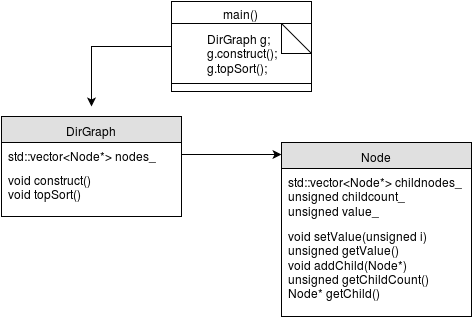

The diagram above was exported from draw.io. Its source (the exported page's mxGraphModel, read from the mxfile embedded in the PNG):
<mxGraphModel dx="880" dy="448" grid="1" gridSize="10" guides="1" tooltips="1" connect="1" fold="1" page="1" pageScale="1" pageWidth="826" pageHeight="1169" background="#ffffff" math="0">
  <root>
    <mxCell id="0" />
    <mxCell id="1" parent="0" />
    <mxCell id="2" value="DirGraph" style="swimlane;html=1;fontStyle=0;childLayout=stackLayout;horizontal=1;startSize=26;fillColor=#e0e0e0;horizontalStack=0;resizeParent=1;resizeLast=0;collapsible=1;marginBottom=0;swimlaneFillColor=#ffffff;" parent="1" vertex="1">
      <mxGeometry x="140" y="220" width="180" height="100" as="geometry" />
    </mxCell>
    <mxCell id="3" value="std::vector&amp;lt;Node*&amp;gt; nodes_&lt;br&gt;" style="text;html=1;strokeColor=none;fillColor=none;spacingLeft=4;spacingRight=4;whiteSpace=wrap;overflow=hidden;rotatable=0;points=[[0,0.5],[1,0.5]];portConstraint=eastwest;" parent="2" vertex="1">
      <mxGeometry y="26" width="180" height="24" as="geometry" />
    </mxCell>
    <mxCell id="4" value="void construct()&lt;br&gt;void topSort()&lt;br&gt;" style="text;html=1;strokeColor=none;fillColor=none;spacingLeft=4;spacingRight=4;whiteSpace=wrap;overflow=hidden;rotatable=0;points=[[0,0.5],[1,0.5]];portConstraint=eastwest;" parent="2" vertex="1">
      <mxGeometry y="50" width="180" height="40" as="geometry" />
    </mxCell>
    <mxCell id="6" value="Node" style="swimlane;html=1;fontStyle=0;childLayout=stackLayout;horizontal=1;startSize=26;fillColor=#e0e0e0;horizontalStack=0;resizeParent=1;resizeLast=0;collapsible=1;marginBottom=0;swimlaneFillColor=#ffffff;" parent="1" vertex="1">
      <mxGeometry x="420" y="246" width="190" height="174" as="geometry" />
    </mxCell>
    <mxCell id="7" value="std::vector&amp;lt;Node*&amp;gt; childnodes_&lt;br&gt;unsigned childcount_&lt;br&gt;unsigned value_&lt;br&gt;" style="text;html=1;strokeColor=none;fillColor=none;spacingLeft=4;spacingRight=4;whiteSpace=wrap;overflow=hidden;rotatable=0;points=[[0,0.5],[1,0.5]];portConstraint=eastwest;" parent="6" vertex="1">
      <mxGeometry y="26" width="190" height="54" as="geometry" />
    </mxCell>
    <mxCell id="8" value="void setValue(unsigned i)&lt;br&gt;unsigned getValue()&lt;br&gt;void addChild(Node*)&lt;br&gt;unsigned getChildCount()&lt;br&gt;Node* getChild()&lt;br&gt;" style="text;html=1;strokeColor=none;fillColor=none;spacingLeft=4;spacingRight=4;whiteSpace=wrap;overflow=hidden;rotatable=0;points=[[0,0.5],[1,0.5]];portConstraint=eastwest;" parent="6" vertex="1">
      <mxGeometry y="80" width="190" height="80" as="geometry" />
    </mxCell>
    <mxCell id="10" style="edgeStyle=orthogonalEdgeStyle;rounded=0;html=1;" parent="1" source="3" edge="1">
      <mxGeometry relative="1" as="geometry">
        <mxPoint x="420" y="258" as="targetPoint" />
      </mxGeometry>
    </mxCell>
    <mxCell id="16" style="edgeStyle=orthogonalEdgeStyle;rounded=0;html=1;" parent="1" source="11" edge="1">
      <mxGeometry relative="1" as="geometry">
        <mxPoint x="230" y="210" as="targetPoint" />
      </mxGeometry>
    </mxCell>
    <mxCell id="11" value="main()" style="swimlane;html=1;fontStyle=0;childLayout=stackLayout;horizontal=1;startSize=22;fillColor=none;horizontalStack=0;resizeParent=1;resizeLast=0;collapsible=1;marginBottom=0;swimlaneFillColor=#ffffff;" parent="1" vertex="1">
      <mxGeometry x="310" y="105" width="140" height="90" as="geometry" />
    </mxCell>
    <mxCell id="17" value="&lt;div align=&quot;left&quot;&gt;DirGraph g;&lt;br&gt;g.construct();&lt;br&gt;g.topSort();&lt;br&gt;&lt;/div&gt;" style="shape=note;whiteSpace=wrap;html=1;" parent="11" vertex="1">
      <mxGeometry y="22" width="140" height="60" as="geometry" />
    </mxCell>
  </root>
</mxGraphModel>